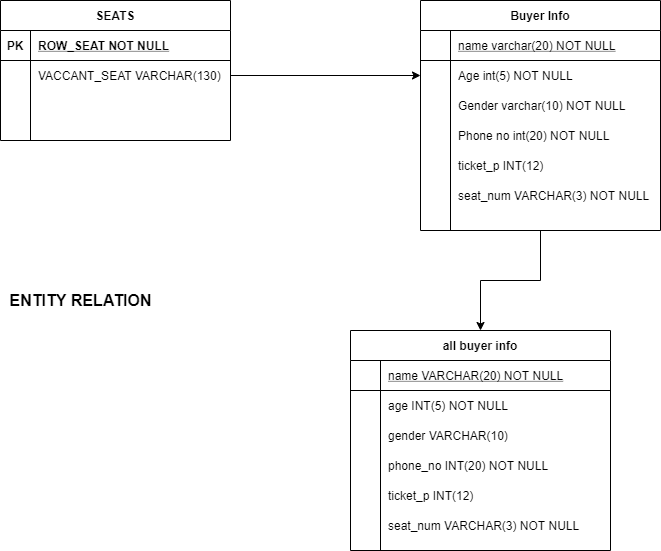

The diagram above was exported from draw.io. Its source (the exported page's mxGraphModel, read from the mxfile embedded in the PNG):
<mxGraphModel dx="1038" dy="617" grid="1" gridSize="10" guides="1" tooltips="1" connect="1" arrows="1" fold="1" page="1" pageScale="1" pageWidth="827" pageHeight="1169" math="0" shadow="0">
  <root>
    <mxCell id="0" />
    <mxCell id="1" parent="0" />
    <mxCell id="WUEvBuQ03c1x6Hq1dslq-21" value="SEATS" style="shape=table;startSize=30;container=1;collapsible=1;childLayout=tableLayout;fixedRows=1;rowLines=0;fontStyle=1;align=center;resizeLast=1;" vertex="1" parent="1">
      <mxGeometry x="40" y="120" width="230" height="140" as="geometry" />
    </mxCell>
    <mxCell id="WUEvBuQ03c1x6Hq1dslq-22" value="" style="shape=partialRectangle;collapsible=0;dropTarget=0;pointerEvents=0;fillColor=none;top=0;left=0;bottom=1;right=0;points=[[0,0.5],[1,0.5]];portConstraint=eastwest;" vertex="1" parent="WUEvBuQ03c1x6Hq1dslq-21">
      <mxGeometry y="30" width="230" height="30" as="geometry" />
    </mxCell>
    <mxCell id="WUEvBuQ03c1x6Hq1dslq-23" value="PK" style="shape=partialRectangle;connectable=0;fillColor=none;top=0;left=0;bottom=0;right=0;fontStyle=1;overflow=hidden;" vertex="1" parent="WUEvBuQ03c1x6Hq1dslq-22">
      <mxGeometry width="30" height="30" as="geometry" />
    </mxCell>
    <mxCell id="WUEvBuQ03c1x6Hq1dslq-24" value="ROW_SEAT NOT NULL" style="shape=partialRectangle;connectable=0;fillColor=none;top=0;left=0;bottom=0;right=0;align=left;spacingLeft=6;fontStyle=5;overflow=hidden;" vertex="1" parent="WUEvBuQ03c1x6Hq1dslq-22">
      <mxGeometry x="30" width="200" height="30" as="geometry" />
    </mxCell>
    <mxCell id="WUEvBuQ03c1x6Hq1dslq-25" value="" style="shape=partialRectangle;collapsible=0;dropTarget=0;pointerEvents=0;fillColor=none;top=0;left=0;bottom=0;right=0;points=[[0,0.5],[1,0.5]];portConstraint=eastwest;" vertex="1" parent="WUEvBuQ03c1x6Hq1dslq-21">
      <mxGeometry y="60" width="230" height="30" as="geometry" />
    </mxCell>
    <mxCell id="WUEvBuQ03c1x6Hq1dslq-26" value="" style="shape=partialRectangle;connectable=0;fillColor=none;top=0;left=0;bottom=0;right=0;editable=1;overflow=hidden;" vertex="1" parent="WUEvBuQ03c1x6Hq1dslq-25">
      <mxGeometry width="30" height="30" as="geometry" />
    </mxCell>
    <mxCell id="WUEvBuQ03c1x6Hq1dslq-27" value="VACCANT_SEAT VARCHAR(130)" style="shape=partialRectangle;connectable=0;fillColor=none;top=0;left=0;bottom=0;right=0;align=left;spacingLeft=6;overflow=hidden;" vertex="1" parent="WUEvBuQ03c1x6Hq1dslq-25">
      <mxGeometry x="30" width="200" height="30" as="geometry" />
    </mxCell>
    <mxCell id="WUEvBuQ03c1x6Hq1dslq-28" value="" style="shape=partialRectangle;collapsible=0;dropTarget=0;pointerEvents=0;fillColor=none;top=0;left=0;bottom=0;right=0;points=[[0,0.5],[1,0.5]];portConstraint=eastwest;" vertex="1" parent="WUEvBuQ03c1x6Hq1dslq-21">
      <mxGeometry y="90" width="230" height="30" as="geometry" />
    </mxCell>
    <mxCell id="WUEvBuQ03c1x6Hq1dslq-29" value="" style="shape=partialRectangle;connectable=0;fillColor=none;top=0;left=0;bottom=0;right=0;editable=1;overflow=hidden;" vertex="1" parent="WUEvBuQ03c1x6Hq1dslq-28">
      <mxGeometry width="30" height="30" as="geometry" />
    </mxCell>
    <mxCell id="WUEvBuQ03c1x6Hq1dslq-30" value="" style="shape=partialRectangle;connectable=0;fillColor=none;top=0;left=0;bottom=0;right=0;align=left;spacingLeft=6;overflow=hidden;" vertex="1" parent="WUEvBuQ03c1x6Hq1dslq-28">
      <mxGeometry x="30" width="200" height="30" as="geometry" />
    </mxCell>
    <mxCell id="WUEvBuQ03c1x6Hq1dslq-31" value="" style="shape=partialRectangle;collapsible=0;dropTarget=0;pointerEvents=0;fillColor=none;top=0;left=0;bottom=0;right=0;points=[[0,0.5],[1,0.5]];portConstraint=eastwest;" vertex="1" parent="WUEvBuQ03c1x6Hq1dslq-21">
      <mxGeometry y="120" width="230" height="20" as="geometry" />
    </mxCell>
    <mxCell id="WUEvBuQ03c1x6Hq1dslq-32" value="" style="shape=partialRectangle;connectable=0;fillColor=none;top=0;left=0;bottom=0;right=0;editable=1;overflow=hidden;" vertex="1" parent="WUEvBuQ03c1x6Hq1dslq-31">
      <mxGeometry width="30" height="20" as="geometry" />
    </mxCell>
    <mxCell id="WUEvBuQ03c1x6Hq1dslq-33" value="" style="shape=partialRectangle;connectable=0;fillColor=none;top=0;left=0;bottom=0;right=0;align=left;spacingLeft=6;overflow=hidden;" vertex="1" parent="WUEvBuQ03c1x6Hq1dslq-31">
      <mxGeometry x="30" width="200" height="20" as="geometry" />
    </mxCell>
    <mxCell id="WUEvBuQ03c1x6Hq1dslq-113" style="edgeStyle=orthogonalEdgeStyle;rounded=0;orthogonalLoop=1;jettySize=auto;html=1;exitX=0.5;exitY=1;exitDx=0;exitDy=0;" edge="1" parent="1" source="WUEvBuQ03c1x6Hq1dslq-66" target="WUEvBuQ03c1x6Hq1dslq-89">
      <mxGeometry relative="1" as="geometry" />
    </mxCell>
    <mxCell id="WUEvBuQ03c1x6Hq1dslq-66" value="Buyer Info" style="shape=table;startSize=30;container=1;collapsible=1;childLayout=tableLayout;fixedRows=1;rowLines=0;fontStyle=1;align=center;resizeLast=1;" vertex="1" parent="1">
      <mxGeometry x="460" y="120" width="240" height="230" as="geometry" />
    </mxCell>
    <mxCell id="WUEvBuQ03c1x6Hq1dslq-67" value="" style="shape=partialRectangle;collapsible=0;dropTarget=0;pointerEvents=0;fillColor=none;top=0;left=0;bottom=1;right=0;points=[[0,0.5],[1,0.5]];portConstraint=eastwest;" vertex="1" parent="WUEvBuQ03c1x6Hq1dslq-66">
      <mxGeometry y="30" width="240" height="30" as="geometry" />
    </mxCell>
    <mxCell id="WUEvBuQ03c1x6Hq1dslq-68" value="" style="shape=partialRectangle;connectable=0;fillColor=none;top=0;left=0;bottom=0;right=0;fontStyle=1;overflow=hidden;" vertex="1" parent="WUEvBuQ03c1x6Hq1dslq-67">
      <mxGeometry width="30" height="30" as="geometry" />
    </mxCell>
    <mxCell id="WUEvBuQ03c1x6Hq1dslq-69" value="name varchar(20) NOT NULL" style="shape=partialRectangle;connectable=0;fillColor=none;top=0;left=0;bottom=0;right=0;align=left;spacingLeft=6;fontStyle=4;overflow=hidden;" vertex="1" parent="WUEvBuQ03c1x6Hq1dslq-67">
      <mxGeometry x="30" width="210" height="30" as="geometry" />
    </mxCell>
    <mxCell id="WUEvBuQ03c1x6Hq1dslq-70" value="" style="shape=partialRectangle;collapsible=0;dropTarget=0;pointerEvents=0;fillColor=none;top=0;left=0;bottom=0;right=0;points=[[0,0.5],[1,0.5]];portConstraint=eastwest;" vertex="1" parent="WUEvBuQ03c1x6Hq1dslq-66">
      <mxGeometry y="60" width="240" height="30" as="geometry" />
    </mxCell>
    <mxCell id="WUEvBuQ03c1x6Hq1dslq-71" value="" style="shape=partialRectangle;connectable=0;fillColor=none;top=0;left=0;bottom=0;right=0;editable=1;overflow=hidden;" vertex="1" parent="WUEvBuQ03c1x6Hq1dslq-70">
      <mxGeometry width="30" height="30" as="geometry" />
    </mxCell>
    <mxCell id="WUEvBuQ03c1x6Hq1dslq-72" value="Age int(5) NOT NULL" style="shape=partialRectangle;connectable=0;fillColor=none;top=0;left=0;bottom=0;right=0;align=left;spacingLeft=6;overflow=hidden;" vertex="1" parent="WUEvBuQ03c1x6Hq1dslq-70">
      <mxGeometry x="30" width="210" height="30" as="geometry" />
    </mxCell>
    <mxCell id="WUEvBuQ03c1x6Hq1dslq-73" value="" style="shape=partialRectangle;collapsible=0;dropTarget=0;pointerEvents=0;fillColor=none;top=0;left=0;bottom=0;right=0;points=[[0,0.5],[1,0.5]];portConstraint=eastwest;" vertex="1" parent="WUEvBuQ03c1x6Hq1dslq-66">
      <mxGeometry y="90" width="240" height="30" as="geometry" />
    </mxCell>
    <mxCell id="WUEvBuQ03c1x6Hq1dslq-74" value="" style="shape=partialRectangle;connectable=0;fillColor=none;top=0;left=0;bottom=0;right=0;editable=1;overflow=hidden;" vertex="1" parent="WUEvBuQ03c1x6Hq1dslq-73">
      <mxGeometry width="30" height="30" as="geometry" />
    </mxCell>
    <mxCell id="WUEvBuQ03c1x6Hq1dslq-75" value="Gender varchar(10) NOT NULL" style="shape=partialRectangle;connectable=0;fillColor=none;top=0;left=0;bottom=0;right=0;align=left;spacingLeft=6;overflow=hidden;" vertex="1" parent="WUEvBuQ03c1x6Hq1dslq-73">
      <mxGeometry x="30" width="210" height="30" as="geometry" />
    </mxCell>
    <mxCell id="WUEvBuQ03c1x6Hq1dslq-76" value="" style="shape=partialRectangle;collapsible=0;dropTarget=0;pointerEvents=0;fillColor=none;top=0;left=0;bottom=0;right=0;points=[[0,0.5],[1,0.5]];portConstraint=eastwest;" vertex="1" parent="WUEvBuQ03c1x6Hq1dslq-66">
      <mxGeometry y="120" width="240" height="30" as="geometry" />
    </mxCell>
    <mxCell id="WUEvBuQ03c1x6Hq1dslq-77" value="" style="shape=partialRectangle;connectable=0;fillColor=none;top=0;left=0;bottom=0;right=0;editable=1;overflow=hidden;" vertex="1" parent="WUEvBuQ03c1x6Hq1dslq-76">
      <mxGeometry width="30" height="30" as="geometry" />
    </mxCell>
    <mxCell id="WUEvBuQ03c1x6Hq1dslq-78" value="Phone no int(20) NOT NULL" style="shape=partialRectangle;connectable=0;fillColor=none;top=0;left=0;bottom=0;right=0;align=left;spacingLeft=6;overflow=hidden;" vertex="1" parent="WUEvBuQ03c1x6Hq1dslq-76">
      <mxGeometry x="30" width="210" height="30" as="geometry" />
    </mxCell>
    <mxCell id="WUEvBuQ03c1x6Hq1dslq-81" value="" style="shape=partialRectangle;collapsible=0;dropTarget=0;pointerEvents=0;fillColor=none;top=0;left=0;bottom=0;right=0;points=[[0,0.5],[1,0.5]];portConstraint=eastwest;" vertex="1" parent="WUEvBuQ03c1x6Hq1dslq-66">
      <mxGeometry y="150" width="240" height="30" as="geometry" />
    </mxCell>
    <mxCell id="WUEvBuQ03c1x6Hq1dslq-82" value="" style="shape=partialRectangle;connectable=0;fillColor=none;top=0;left=0;bottom=0;right=0;editable=1;overflow=hidden;" vertex="1" parent="WUEvBuQ03c1x6Hq1dslq-81">
      <mxGeometry width="30" height="30" as="geometry" />
    </mxCell>
    <mxCell id="WUEvBuQ03c1x6Hq1dslq-83" value="ticket_p INT(12)" style="shape=partialRectangle;connectable=0;fillColor=none;top=0;left=0;bottom=0;right=0;align=left;spacingLeft=6;overflow=hidden;" vertex="1" parent="WUEvBuQ03c1x6Hq1dslq-81">
      <mxGeometry x="30" width="210" height="30" as="geometry" />
    </mxCell>
    <mxCell id="WUEvBuQ03c1x6Hq1dslq-86" value="" style="shape=partialRectangle;collapsible=0;dropTarget=0;pointerEvents=0;fillColor=none;top=0;left=0;bottom=0;right=0;points=[[0,0.5],[1,0.5]];portConstraint=eastwest;" vertex="1" parent="WUEvBuQ03c1x6Hq1dslq-66">
      <mxGeometry y="180" width="240" height="30" as="geometry" />
    </mxCell>
    <mxCell id="WUEvBuQ03c1x6Hq1dslq-87" value="" style="shape=partialRectangle;connectable=0;fillColor=none;top=0;left=0;bottom=0;right=0;editable=1;overflow=hidden;" vertex="1" parent="WUEvBuQ03c1x6Hq1dslq-86">
      <mxGeometry width="30" height="30" as="geometry" />
    </mxCell>
    <mxCell id="WUEvBuQ03c1x6Hq1dslq-88" value="seat_num VARCHAR(3) NOT NULL" style="shape=partialRectangle;connectable=0;fillColor=none;top=0;left=0;bottom=0;right=0;align=left;spacingLeft=6;overflow=hidden;" vertex="1" parent="WUEvBuQ03c1x6Hq1dslq-86">
      <mxGeometry x="30" width="210" height="30" as="geometry" />
    </mxCell>
    <mxCell id="WUEvBuQ03c1x6Hq1dslq-89" value="all buyer info" style="shape=table;startSize=30;container=1;collapsible=1;childLayout=tableLayout;fixedRows=1;rowLines=0;fontStyle=1;align=center;resizeLast=1;" vertex="1" parent="1">
      <mxGeometry x="390" y="450" width="260" height="220" as="geometry" />
    </mxCell>
    <mxCell id="WUEvBuQ03c1x6Hq1dslq-90" value="" style="shape=partialRectangle;collapsible=0;dropTarget=0;pointerEvents=0;fillColor=none;top=0;left=0;bottom=1;right=0;points=[[0,0.5],[1,0.5]];portConstraint=eastwest;" vertex="1" parent="WUEvBuQ03c1x6Hq1dslq-89">
      <mxGeometry y="30" width="260" height="30" as="geometry" />
    </mxCell>
    <mxCell id="WUEvBuQ03c1x6Hq1dslq-91" value="" style="shape=partialRectangle;connectable=0;fillColor=none;top=0;left=0;bottom=0;right=0;fontStyle=1;overflow=hidden;" vertex="1" parent="WUEvBuQ03c1x6Hq1dslq-90">
      <mxGeometry width="30" height="30" as="geometry" />
    </mxCell>
    <mxCell id="WUEvBuQ03c1x6Hq1dslq-92" value="name VARCHAR(20) NOT NULL" style="shape=partialRectangle;connectable=0;fillColor=none;top=0;left=0;bottom=0;right=0;align=left;spacingLeft=6;fontStyle=4;overflow=hidden;" vertex="1" parent="WUEvBuQ03c1x6Hq1dslq-90">
      <mxGeometry x="30" width="230" height="30" as="geometry" />
    </mxCell>
    <mxCell id="WUEvBuQ03c1x6Hq1dslq-93" value="" style="shape=partialRectangle;collapsible=0;dropTarget=0;pointerEvents=0;fillColor=none;top=0;left=0;bottom=0;right=0;points=[[0,0.5],[1,0.5]];portConstraint=eastwest;" vertex="1" parent="WUEvBuQ03c1x6Hq1dslq-89">
      <mxGeometry y="60" width="260" height="30" as="geometry" />
    </mxCell>
    <mxCell id="WUEvBuQ03c1x6Hq1dslq-94" value="" style="shape=partialRectangle;connectable=0;fillColor=none;top=0;left=0;bottom=0;right=0;editable=1;overflow=hidden;" vertex="1" parent="WUEvBuQ03c1x6Hq1dslq-93">
      <mxGeometry width="30" height="30" as="geometry" />
    </mxCell>
    <mxCell id="WUEvBuQ03c1x6Hq1dslq-95" value="age INT(5) NOT NULL" style="shape=partialRectangle;connectable=0;fillColor=none;top=0;left=0;bottom=0;right=0;align=left;spacingLeft=6;overflow=hidden;" vertex="1" parent="WUEvBuQ03c1x6Hq1dslq-93">
      <mxGeometry x="30" width="230" height="30" as="geometry" />
    </mxCell>
    <mxCell id="WUEvBuQ03c1x6Hq1dslq-96" value="" style="shape=partialRectangle;collapsible=0;dropTarget=0;pointerEvents=0;fillColor=none;top=0;left=0;bottom=0;right=0;points=[[0,0.5],[1,0.5]];portConstraint=eastwest;" vertex="1" parent="WUEvBuQ03c1x6Hq1dslq-89">
      <mxGeometry y="90" width="260" height="30" as="geometry" />
    </mxCell>
    <mxCell id="WUEvBuQ03c1x6Hq1dslq-97" value="" style="shape=partialRectangle;connectable=0;fillColor=none;top=0;left=0;bottom=0;right=0;editable=1;overflow=hidden;" vertex="1" parent="WUEvBuQ03c1x6Hq1dslq-96">
      <mxGeometry width="30" height="30" as="geometry" />
    </mxCell>
    <mxCell id="WUEvBuQ03c1x6Hq1dslq-98" value="gender VARCHAR(10)" style="shape=partialRectangle;connectable=0;fillColor=none;top=0;left=0;bottom=0;right=0;align=left;spacingLeft=6;overflow=hidden;" vertex="1" parent="WUEvBuQ03c1x6Hq1dslq-96">
      <mxGeometry x="30" width="230" height="30" as="geometry" />
    </mxCell>
    <mxCell id="WUEvBuQ03c1x6Hq1dslq-99" value="" style="shape=partialRectangle;collapsible=0;dropTarget=0;pointerEvents=0;fillColor=none;top=0;left=0;bottom=0;right=0;points=[[0,0.5],[1,0.5]];portConstraint=eastwest;" vertex="1" parent="WUEvBuQ03c1x6Hq1dslq-89">
      <mxGeometry y="120" width="260" height="30" as="geometry" />
    </mxCell>
    <mxCell id="WUEvBuQ03c1x6Hq1dslq-100" value="" style="shape=partialRectangle;connectable=0;fillColor=none;top=0;left=0;bottom=0;right=0;editable=1;overflow=hidden;" vertex="1" parent="WUEvBuQ03c1x6Hq1dslq-99">
      <mxGeometry width="30" height="30" as="geometry" />
    </mxCell>
    <mxCell id="WUEvBuQ03c1x6Hq1dslq-101" value="phone_no INT(20) NOT NULL" style="shape=partialRectangle;connectable=0;fillColor=none;top=0;left=0;bottom=0;right=0;align=left;spacingLeft=6;overflow=hidden;" vertex="1" parent="WUEvBuQ03c1x6Hq1dslq-99">
      <mxGeometry x="30" width="230" height="30" as="geometry" />
    </mxCell>
    <mxCell id="WUEvBuQ03c1x6Hq1dslq-105" value="" style="shape=partialRectangle;collapsible=0;dropTarget=0;pointerEvents=0;fillColor=none;top=0;left=0;bottom=0;right=0;points=[[0,0.5],[1,0.5]];portConstraint=eastwest;" vertex="1" parent="WUEvBuQ03c1x6Hq1dslq-89">
      <mxGeometry y="150" width="260" height="30" as="geometry" />
    </mxCell>
    <mxCell id="WUEvBuQ03c1x6Hq1dslq-106" value="" style="shape=partialRectangle;connectable=0;fillColor=none;top=0;left=0;bottom=0;right=0;editable=1;overflow=hidden;" vertex="1" parent="WUEvBuQ03c1x6Hq1dslq-105">
      <mxGeometry width="30" height="30" as="geometry" />
    </mxCell>
    <mxCell id="WUEvBuQ03c1x6Hq1dslq-107" value="ticket_p INT(12)" style="shape=partialRectangle;connectable=0;fillColor=none;top=0;left=0;bottom=0;right=0;align=left;spacingLeft=6;overflow=hidden;" vertex="1" parent="WUEvBuQ03c1x6Hq1dslq-105">
      <mxGeometry x="30" width="230" height="30" as="geometry" />
    </mxCell>
    <mxCell id="WUEvBuQ03c1x6Hq1dslq-109" value="" style="shape=partialRectangle;collapsible=0;dropTarget=0;pointerEvents=0;fillColor=none;top=0;left=0;bottom=0;right=0;points=[[0,0.5],[1,0.5]];portConstraint=eastwest;" vertex="1" parent="WUEvBuQ03c1x6Hq1dslq-89">
      <mxGeometry y="180" width="260" height="30" as="geometry" />
    </mxCell>
    <mxCell id="WUEvBuQ03c1x6Hq1dslq-110" value="" style="shape=partialRectangle;connectable=0;fillColor=none;top=0;left=0;bottom=0;right=0;editable=1;overflow=hidden;" vertex="1" parent="WUEvBuQ03c1x6Hq1dslq-109">
      <mxGeometry width="30" height="30" as="geometry" />
    </mxCell>
    <mxCell id="WUEvBuQ03c1x6Hq1dslq-111" value="seat_num VARCHAR(3) NOT NULL" style="shape=partialRectangle;connectable=0;fillColor=none;top=0;left=0;bottom=0;right=0;align=left;spacingLeft=6;overflow=hidden;" vertex="1" parent="WUEvBuQ03c1x6Hq1dslq-109">
      <mxGeometry x="30" width="230" height="30" as="geometry" />
    </mxCell>
    <mxCell id="WUEvBuQ03c1x6Hq1dslq-112" style="edgeStyle=orthogonalEdgeStyle;rounded=0;orthogonalLoop=1;jettySize=auto;html=1;entryX=0;entryY=0.5;entryDx=0;entryDy=0;" edge="1" parent="1" source="WUEvBuQ03c1x6Hq1dslq-25" target="WUEvBuQ03c1x6Hq1dslq-70">
      <mxGeometry relative="1" as="geometry" />
    </mxCell>
    <mxCell id="WUEvBuQ03c1x6Hq1dslq-114" value="&lt;b&gt;&lt;font style=&quot;font-size: 16px&quot;&gt;ENTITY RELATION&lt;/font&gt;&lt;/b&gt;" style="text;html=1;align=center;verticalAlign=middle;resizable=0;points=[];autosize=1;" vertex="1" parent="1">
      <mxGeometry x="40" y="410" width="160" height="20" as="geometry" />
    </mxCell>
  </root>
</mxGraphModel>